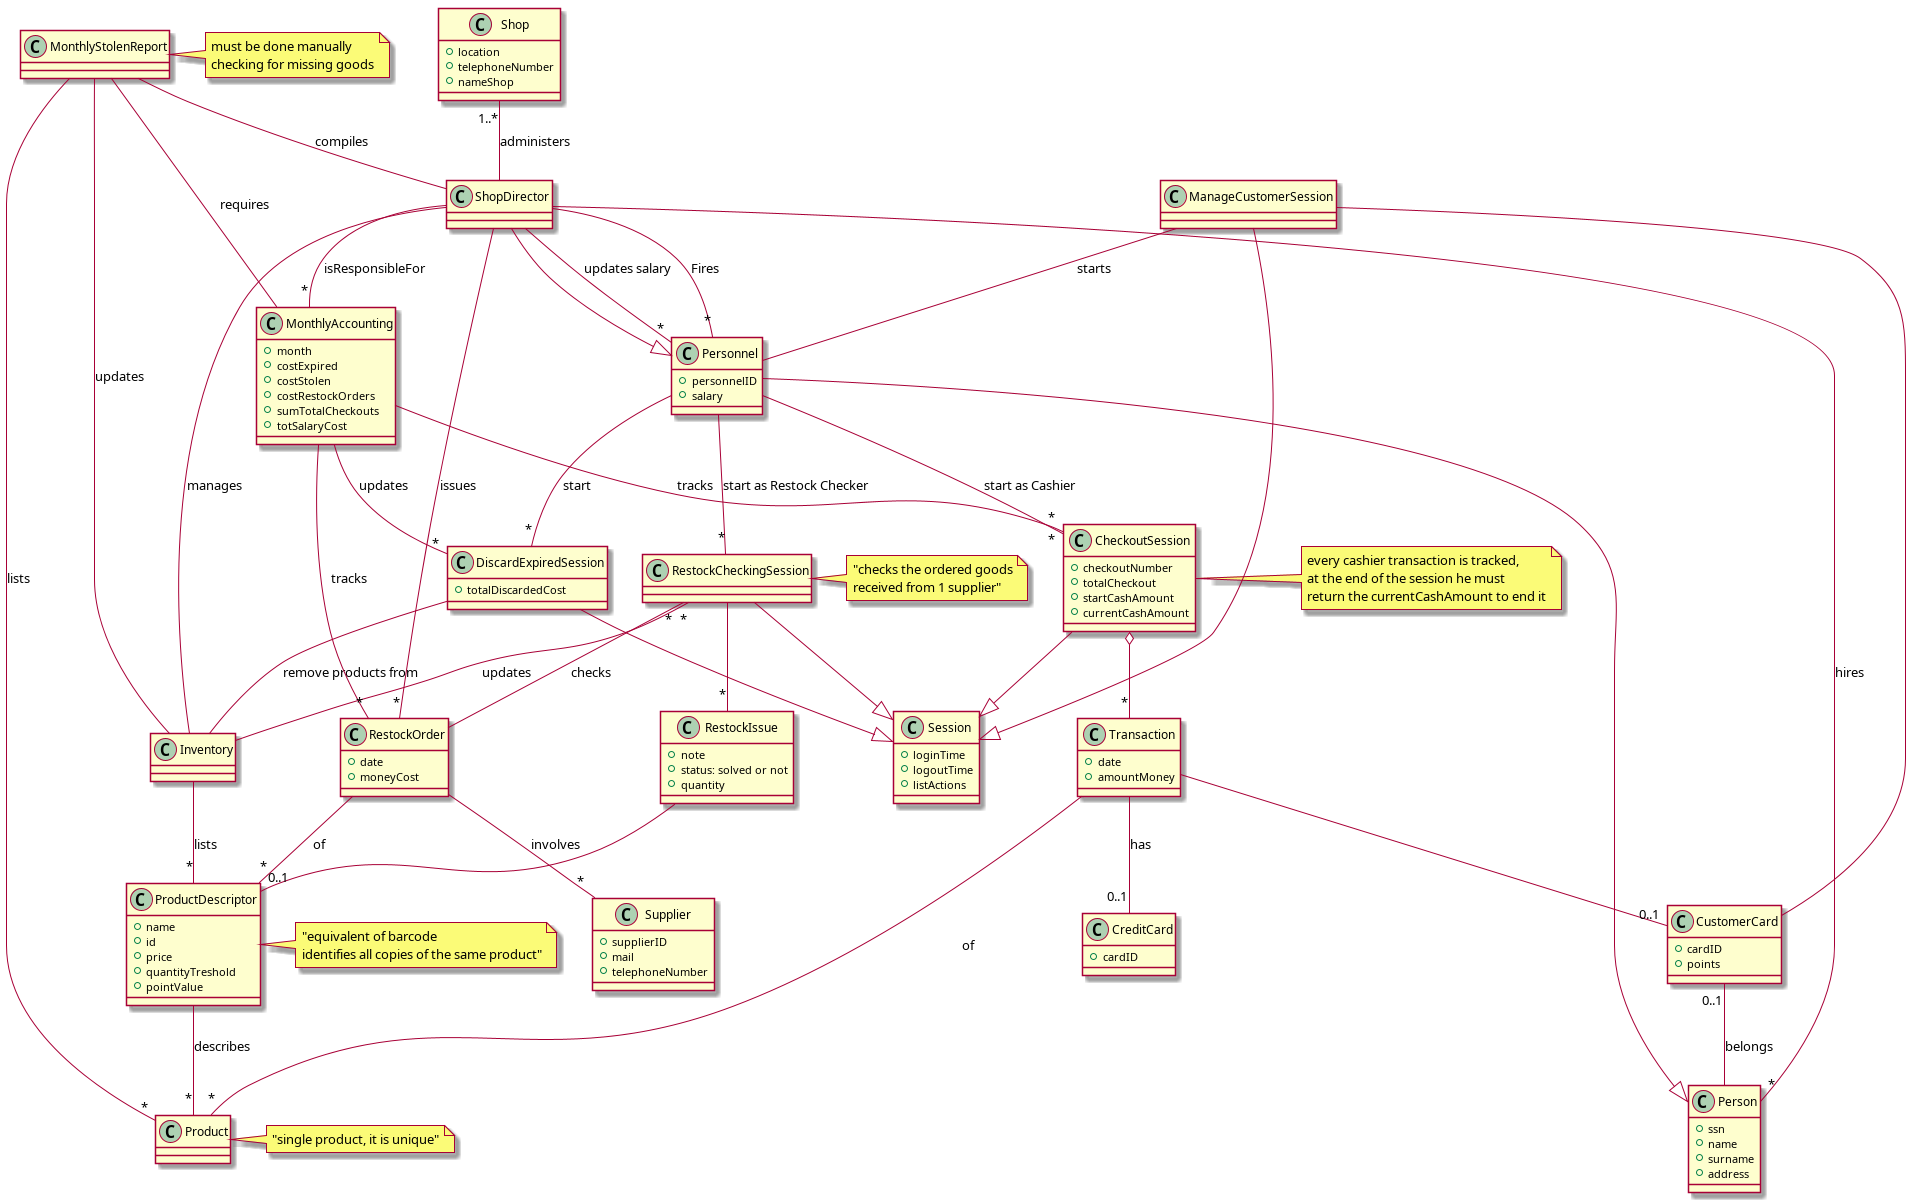

The diagram above was rendered by PlantUML. Its source (embedded in the PNG):
@startuml
class Shop{
        +location
        +telephoneNumber
        +nameShop
}
class RestockOrder{
        +date
        +moneyCost
}
class Supplier{
        +supplierID
        +mail
        +telephoneNumber
}
class Transaction{
        +date
        +amountMoney
}

class CreditCard{
        +cardID
}

class Product{
}

note right: "single product, it is unique"
class Inventory{
        
}
class CustomerCard{
        +cardID
        +points
}
class ProductDescriptor{
       +name
       +id
       +price
       +quantityTreshold
       +pointValue
}
note right: "equivalent of barcode\nidentifies all copies of the same product"

class Person{
        +ssn
        +name
        +surname
        +address
}
class Personnel{
        +personnelID
        +salary
}

class Session{
        +loginTime
        +logoutTime
        +listActions
}

class CheckoutSession{
        +checkoutNumber
        +totalCheckout
        +startCashAmount
        +currentCashAmount
}
note right : every cashier transaction is tracked,\nat the end of the session he must\nreturn the currentCashAmount to end it
class MonthlyAccounting{
        +month
        +costExpired
        +costStolen
        +costRestockOrders
        +sumTotalCheckouts
        +totSalaryCost
}
class DiscardExpiredSession{
        +totalDiscardedCost
}

class ManageCustomerSession{
}

class MonthlyStolenReport{
        
}
note right : must be done manually\nchecking for missing goods
class RestockCheckingSession{
}
note right: "checks the ordered goods\nreceived from 1 supplier"
class RestockIssue{
        +note
        +status: solved or not 
        +quantity
}
RestockCheckingSession "*" -- RestockOrder : checks
RestockCheckingSession --|> Session
RestockCheckingSession -- "*" RestockIssue
RestockIssue -- "0..1" ProductDescriptor


CheckoutSession --|> Session
CheckoutSession o-- "*" Transaction

ManageCustomerSession --|> Session
ManageCustomerSession -- CustomerCard
ManageCustomerSession -- Personnel: starts

Shop "1..*" -- ShopDirector :administers
ShopDirector -- "*" RestockOrder :issues
Inventory -- "*" ProductDescriptor :lists
ProductDescriptor -- "*" Product :describes
RestockCheckingSession "*" -- Inventory :updates
RestockOrder -- "*" ProductDescriptor : of
RestockOrder -- "*" Supplier :involves
Transaction -- "*" Product :of
Transaction -- "0..1" CustomerCard
Transaction -- "0..1" CreditCard: has
CustomerCard "0..1" -- Person :belongs
Personnel --|> Person
Personnel -- "*" CheckoutSession : start as Cashier
Personnel -- "*" RestockCheckingSession : start as Restock Checker
ShopDirector --|> Personnel
ShopDirector -- "*" Personnel : updates salary
ShopDirector -- "*" Personnel : Fires
ShopDirector -- "*" Person :hires
ShopDirector -- Inventory: manages
DiscardExpiredSession -- Inventory: remove products from
DiscardExpiredSession --|> Session
Personnel -- "*" DiscardExpiredSession : start
ShopDirector -- "*" MonthlyAccounting : isResponsibleFor
MonthlyAccounting -- "*" CheckoutSession :tracks
MonthlyAccounting -- "*" DiscardExpiredSession: updates
MonthlyAccounting -- "*" RestockOrder :tracks
MonthlyStolenReport -- MonthlyAccounting :requires
MonthlyStolenReport -- "*" Product :lists
MonthlyStolenReport -- Inventory :updates
MonthlyStolenReport -- ShopDirector: compiles

@enduml